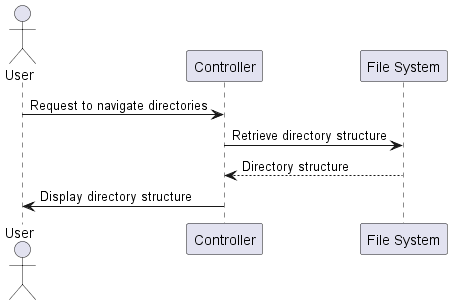

The diagram above was rendered by PlantUML. Its source (embedded in the PNG):
@startuml navigate_directories_sequence_diagram
actor User

participant Controller
participant "File System" as FileSystem

User -> Controller: Request to navigate directories
Controller -> FileSystem: Retrieve directory structure
FileSystem --> Controller: Directory structure
Controller -> User: Display directory structure
@enduml